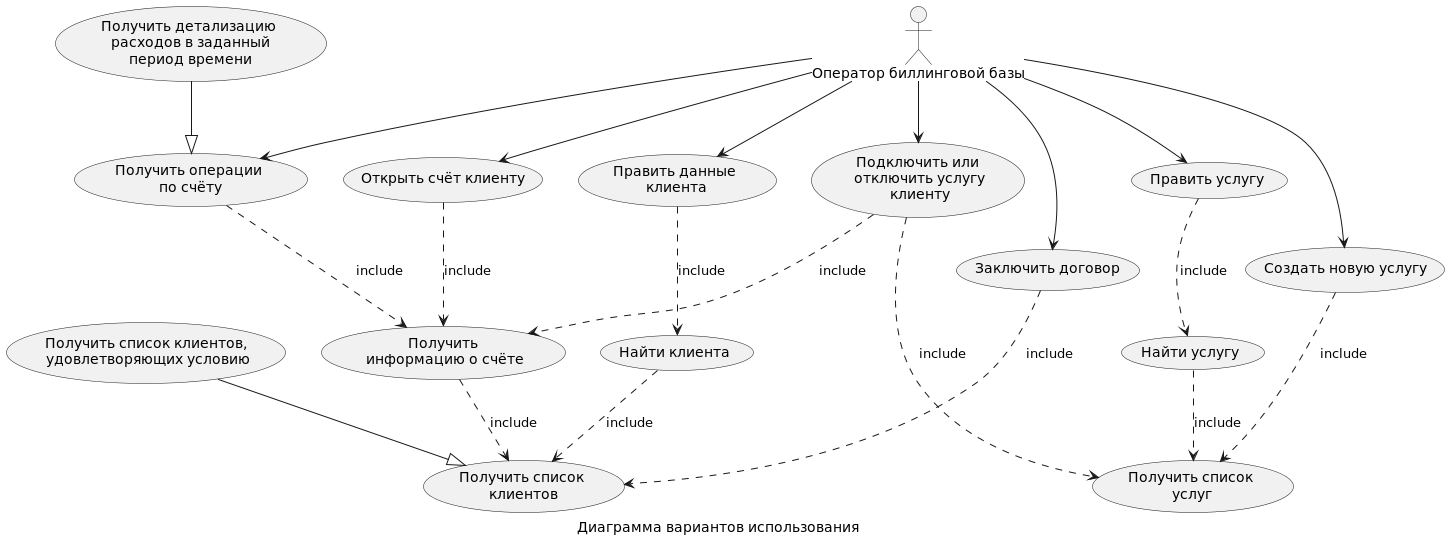

The diagram above was rendered by PlantUML. Its source (embedded in the PNG):
@startuml

caption Диаграмма вариантов использования

actor :Оператор биллинговой базы: as op

(Найти клиента) as clientInfo
(Получить список\n клиентов) as clientList
(Править данные\n клиента) as clientEdit
(Получить\n информацию о счёте) as accountInfo
(Открыть счёт клиенту) as accountNew
(Подключить или\n отключить услугу\n клиенту) as serviceAdd
(Найти услугу) as serviceInfo
(Получить список\n услуг) as serviceList
(Править услугу) as serviceEdit
(Создать новую услугу) as serviceNew
(Заключить договор) as clientNew
(Получить операции\n по счёту) as operations

op --> clientEdit
clientEdit ..> clientInfo : include
clientInfo ..> clientList : include
accountInfo ..> clientList : include

op --> clientNew
clientNew ..> clientList : include
(Получить список клиентов,\n удовлетворяющих условию) --|> clientList

op --> serviceNew
serviceNew ..> serviceList : include

op --> serviceEdit
serviceEdit ..> serviceInfo : include
serviceInfo ..> serviceList : include

op --> operations
operations ..> accountInfo : include
(Получить детализацию\n расходов в заданный\n период времени) --|> operations

op --> accountNew
accountNew ..> accountInfo : include

op --> serviceAdd
serviceAdd ..> serviceList : include
serviceAdd ..> accountInfo : include




@enduml